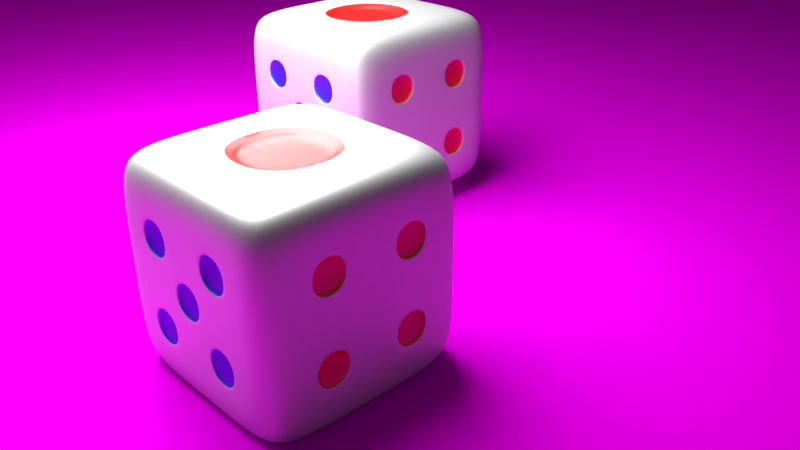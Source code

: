 # Source: Asg1Q2.blend  (saved by Blender 2.77.0; exported with 4.5.12 LTS)
import bpy
from mathutils import Matrix  # noqa: F401  (used for matrix-valued properties, if any)

bpy.ops.wm.read_factory_settings(use_empty=True)
scene = bpy.context.scene
scene.name = 'Scene'

# ---- collections
col_collection_1 = bpy.data.collections.new('Collection 1'); scene.collection.children.link(col_collection_1)

# ---- images (referenced by path relative to the original .blend; pixels are not part of the script)
import os
ASSET_DIR = os.environ.get("B2B_ASSET_DIR", "")  # directory of the original .blend (textures are referenced by path, not embedded)
HERE = os.path.dirname(os.path.abspath(__file__))  # packed textures are extracted next to this script under _unpacked/

def load_image(name, relpath, width, height, colorspace="sRGB"):
    """Load a texture the original file referenced (path relative to the .blend, or extracted next to this script)."""
    p = next((c for c in (os.path.join(HERE, relpath), os.path.join(ASSET_DIR, relpath)) if relpath and os.path.exists(c)), "")
    if p:
        img = bpy.data.images.load(p, check_existing=True)
        img.name = name
    else:  # same state as the original file: an image datablock whose file is absent (Cycles renders it pink)
        img = bpy.data.images.new(name, width, height)
        img.source = "FILE"
        img.filepath = "//" + (relpath or name)
    img.colorspace_settings.name = colorspace
    return img
img_woodtexture_jpeg = load_image('WoodTexture.jpeg', 'WoodTexture.jpeg', 1024, 1024, 'sRGB')

# ---- materials (node trees are filled in below, after node groups)
mat_material_003 = bpy.data.materials.new('Material.003')
mat_material_003.alpha_threshold = 0.0
mat_material_003.roughness = 0.5
mat_material = bpy.data.materials.new('Material')
mat_material.alpha_threshold = 0.0
mat_material.roughness = 0.5
mat_material.line_color = (0.0, 0.0, 0.0, 1.0)
mat_material_001 = bpy.data.materials.new('Material.001')
mat_material_001.alpha_threshold = 0.0
mat_material_001.roughness = 0.5
mat_material_002 = bpy.data.materials.new('Material.002')
mat_material_002.alpha_threshold = 0.0
mat_material_002.roughness = 0.5

# ---- material node trees
mat_material_003.use_nodes = True; mat_material_003.node_tree.nodes.clear()
_N = mat_material_003.node_tree.nodes; _L = mat_material_003.node_tree.links
n0 = _N.new('ShaderNodeOutputMaterial'); n0.name = 'Material Output'; n0.location = (300, 300)
n1 = _N.new('ShaderNodeBsdfDiffuse'); n1.name = 'Diffuse BSDF'; n1.location = (10, 300)
n2 = _N.new('ShaderNodeTexImage'); n2.name = 'Image Texture'; n2.location = (-180, 300)
n2.width = 140
n2.image = img_woodtexture_jpeg
_L.new(n1.outputs[0], n0.inputs[0])
_L.new(n2.outputs[0], n1.inputs[0])
n0.is_active_output = True
mat_material.use_nodes = True; mat_material.node_tree.nodes.clear()
_N = mat_material.node_tree.nodes; _L = mat_material.node_tree.links
n0 = _N.new('ShaderNodeOutputMaterial'); n0.name = 'Material Output'; n0.location = (300, 300)
n1 = _N.new('ShaderNodeMixShader'); n1.name = 'Mix Shader'; n1.location = (10, 300)
n2 = _N.new('ShaderNodeBsdfDiffuse'); n2.name = 'Diffuse BSDF'; n2.location = (-190, 200)
n3 = _N.new('ShaderNodeBsdfAnisotropic'); n3.name = 'Glossy BSDF'; n3.location = (-190, 100)
n3.distribution = 'GGX'
n3.inputs[1].default_value = 0.4472
_L.new(n1.outputs[0], n0.inputs[0])
_L.new(n2.outputs[0], n1.inputs[1])
_L.new(n3.outputs[0], n1.inputs[2])
n0.is_active_output = True
mat_material_001.use_nodes = True; mat_material_001.node_tree.nodes.clear()
_N = mat_material_001.node_tree.nodes; _L = mat_material_001.node_tree.links
n0 = _N.new('ShaderNodeOutputMaterial'); n0.name = 'Material Output'; n0.location = (300, 300)
n1 = _N.new('ShaderNodeMixShader'); n1.name = 'Mix Shader'; n1.location = (10, 300)
n1.inputs[0].default_value = 0.168
n2 = _N.new('ShaderNodeBsdfDiffuse'); n2.name = 'Diffuse BSDF'; n2.location = (-190, 200)
n2.inputs[0].default_value = (1.0, 0.0, 0.0, 1.0)
n3 = _N.new('ShaderNodeBsdfAnisotropic'); n3.name = 'Glossy BSDF'; n3.location = (-190, 100)
n3.distribution = 'GGX'
n3.inputs[1].default_value = 0.4472
_L.new(n1.outputs[0], n0.inputs[0])
_L.new(n2.outputs[0], n1.inputs[1])
_L.new(n3.outputs[0], n1.inputs[2])
n0.is_active_output = True
mat_material_002.use_nodes = True; mat_material_002.node_tree.nodes.clear()
_N = mat_material_002.node_tree.nodes; _L = mat_material_002.node_tree.links
n0 = _N.new('ShaderNodeOutputMaterial'); n0.name = 'Material Output'; n0.location = (300, 300)
n1 = _N.new('ShaderNodeMixShader'); n1.name = 'Mix Shader'; n1.location = (10, 300)
n1.inputs[0].default_value = 0.168
n2 = _N.new('ShaderNodeBsdfDiffuse'); n2.name = 'Diffuse BSDF'; n2.location = (-190, 200)
n2.inputs[0].default_value = (0.0, 0.0, 1.0, 1.0)
n3 = _N.new('ShaderNodeBsdfAnisotropic'); n3.name = 'Glossy BSDF'; n3.location = (-190, 100)
n3.distribution = 'GGX'
n3.inputs[1].default_value = 0.4472
_L.new(n1.outputs[0], n0.inputs[0])
_L.new(n2.outputs[0], n1.inputs[1])
_L.new(n3.outputs[0], n1.inputs[2])
n0.is_active_output = True

# ---- world
world_world = bpy.data.worlds.new('World'); scene.world = world_world
world_world.color = (0.05088, 0.05088, 0.05088)
world_world.use_sun_shadow = False
world_world.sun_shadow_jitter_overblur = 0.0
world_world.cycles.sampling_method = 'MANUAL'

# ---- cameras
cam_camera = bpy.data.cameras.new('Camera')
cam_camera.clip_end = 100.0
cam_camera.lens = 35.0
cam_camera.sensor_width = 32.0
cam_camera.sensor_height = 18.0
cam_camera.ortho_scale = 7.314
cam_camera.dof.focus_distance = 0.0

# ---- lights
light_lamp = bpy.data.lights.new('Lamp', 'POINT')
light_lamp.transmission_factor = 0.0
light_lamp.cutoff_distance = 30.0
light_lamp.energy = 3000.0
light_lamp.shadow_buffer_clip_start = 1.001
light_lamp.shadow_soft_size = 3.0
light_lamp.shadow_maximum_resolution = 0.006
light_lamp.use_absolute_resolution = True

# ---- meshes
me_plane = bpy.data.meshes.new('Plane')
me_plane.from_pydata([(-1.0, -1.0, 0.0), (1.0, -1.0, 0.0), (-1.0, 1.0, 0.0), (1.0, 1.0, 0.0)], [], [(0, 1, 3, 2)])
_uv = me_plane.uv_layers.new(name='UVMap')
_uv.uv.foreach_set('vector', [0.03, 0.9464, 0.03, 0.05357, 0.53, 0.05357, 0.53, 0.9464])
me_plane.materials.append(mat_material_003)
me_plane.use_remesh_preserve_volume = False
me_plane.use_remesh_preserve_attributes = False
me_plane.use_mirror_vertex_groups = False
me_plane.update()
me_cube_001 = bpy.data.meshes.new('Cube.001')
me_cube_001.from_pydata([(0.9419, 0.9419, -0.9419), (0.9419, -0.9419, -0.9419), (-0.9419, -0.9419, -0.9419), (-0.9419, 0.9419, -0.9419), (0.9419, 0.9419, 0.9419), (0.9419, -0.9419, 0.9419), (-0.9419, -0.9419, 0.9419), (-0.9419, 0.9419, 0.9419), (1.0, 0.6, -1.0), (1.0, 0.2, -1.0), (1.0, -0.2, -1.0), (1.0, -0.6, -1.0), (0.6, 1.0, -1.0), (0.2, 1.0, -1.0), (-0.2, 1.0, -1.0), (-0.6, 1.0, -1.0), (1.0, 1.0, -0.6), (1.0, 1.0, -0.2), (1.0, 1.0, 0.2), (1.0, 1.0, 0.6), (0.6, -1.0, -1.0), (0.2, -1.0, -1.0), (-0.2, -1.0, -1.0), (-0.6, -1.0, -1.0), (1.0, -1.0, -0.6), (1.0, -1.0, -0.2), (1.0, -1.0, 0.2), (1.0, -1.0, 0.6), (-1.0, -0.6, -1.0), (-1.0, -0.2, -1.0), (-1.0, 0.2, -1.0), (-1.0, 0.6, -1.0), (-1.0, -1.0, -0.6), (-1.0, -1.0, -0.2), (-1.0, -1.0, 0.2), (-1.0, -1.0, 0.6), (-1.0, 1.0, -0.6), (-1.0, 1.0, -0.2), (-1.0, 1.0, 0.2), (-1.0, 1.0, 0.6), (1.0, 0.6, 1.0), (1.0, 0.2, 1.0), (1.0, -0.2, 1.0), (1.0, -0.6, 1.0), (0.6, 1.0, 1.0), (0.2, 1.0, 1.0), (-0.2, 1.0, 1.0), (-0.6, 1.0, 1.0), (0.6, -1.0, 1.0), (0.2, -1.0, 1.0), (-0.2, -1.0, 1.0), (-0.6, -1.0, 1.0), (-1.0, -0.6, 1.0), (-1.0, -0.2, 1.0), (-1.0, 0.2, 1.0), (-1.0, 0.6, 1.0), (0.6, 1.0, 0.6), (0.2, 1.0, 0.6), (-0.2, 1.0, 0.6), (-0.6, 1.0, 0.6), (0.6, 1.0, 0.2), (0.2, 1.0, 0.2), (-0.2, 1.0, 0.2), (-0.6, 1.0, 0.2), (0.6, 1.0, -0.2), (0.2, 1.0, -0.2), (-0.2, 1.0, -0.2), (-0.6, 1.0, -0.2), (0.6, 1.0, -0.6), (0.2, 1.0, -0.6), (-0.2, 1.0, -0.6), (-0.6, 1.0, -0.6), (-1.0, -0.6, -0.6), (-1.0, -0.2, -0.6), (-1.0, 0.2, -0.6), (-1.0, 0.6, -0.6), (-1.0, -0.6, -0.2), (-1.0, -0.2, -0.2), (-1.0, 0.2, -0.2), (-1.0, 0.6, -0.2), (-1.0, -0.6, 0.2), (-1.0, -0.2, 0.2), (-1.0, 0.2, 0.2), (-1.0, 0.6, 0.2), (-1.0, -0.6, 0.6), (-1.0, -0.2, 0.6), (-1.0, 0.2, 0.6), (-1.0, 0.6, 0.6), (0.6, -1.0, -0.6), (0.2, -1.0, -0.6), (-0.2, -1.0, -0.6), (-0.6, -1.0, -0.6), (0.6, -1.0, -0.2), (0.2, -1.0, -0.2), (-0.2, -1.0, -0.2), (-0.6, -1.0, -0.2), (0.6, -1.0, 0.2), (0.2, -1.0, 0.2), (-0.2, -1.0, 0.2), (-0.6, -1.0, 0.2), (0.6, -1.0, 0.6), (0.2, -1.0, 0.6), (-0.2, -1.0, 0.6), (-0.6, -1.0, 0.6), (1.0, 0.6, -0.6), (1.0, 0.2, -0.6), (1.0, -0.2, -0.6), (1.0, -0.6, -0.6), (1.0, 0.6, -0.2), (1.0, 0.2, -0.2), (1.0, -0.2, -0.2), (1.0, -0.6, -0.2), (1.0, 0.6, 0.2), (1.0, 0.2, 0.2), (1.0, -0.2, 0.2), (1.0, -0.6, 0.2), (1.0, 0.6, 0.6), (1.0, 0.2, 0.6), (1.0, -0.2, 0.6), (1.0, -0.6, 0.6), (0.6, 0.6, 1.0), (0.6, 0.2, 1.0), (0.6, -0.2, 1.0), (0.6, -0.6, 1.0), (0.2, 0.6, 1.0), (0.2, -0.6, 1.0), (-0.2, 0.6, 1.0), (-0.2, -0.6, 1.0), (-0.6, 0.6, 1.0), (-0.6, 0.2, 1.0), (-0.6, -0.2, 1.0), (-0.6, -0.6, 1.0), (0.6, 0.6, -1.0), (0.2, 0.6, -1.0), (-0.2, 0.6, -1.0), (-0.6, 0.6, -1.0), (0.6, 0.2, -1.0), (0.2, 0.2, -1.0), (-0.2, 0.2, -1.0), (-0.6, 0.2, -1.0), (0.6, -0.2, -1.0), (0.2, -0.2, -1.0), (-0.2, -0.2, -1.0), (-0.6, -0.2, -1.0), (0.6, -0.6, -1.0), (0.2, -0.6, -1.0), (-0.2, -0.6, -1.0), (-0.6, -0.6, -1.0), (0.6, 0.6, 1.0), (0.6, 0.2, 1.0), (0.6, -0.2, 1.0), (0.6, -0.6, 1.0), (-0.6, 0.6, 1.0), (-0.6, 0.2, 1.0), (-0.6, -0.2, 1.0), (-0.6, -0.6, 1.0), (0.2, 0.6, 1.0), (0.2, -0.6, 1.0), (-0.2, 0.6, 1.0), (-0.2, -0.6, 1.0), (0.4219, 0.4219, 1.0), (0.4219, 0.1406, 1.0), (0.4219, -0.1406, 1.0), (0.4219, -0.4219, 1.0), (-0.4219, 0.4219, 1.0), (-0.4219, 0.1406, 1.0), (-0.4219, -0.1406, 1.0), (-0.4219, -0.4219, 1.0), (0.1406, 0.4219, 1.0), (0.1406, -0.4219, 1.0), (-0.1406, 0.4219, 1.0), (-0.1406, -0.4219, 1.0), (0.4219, 0.4219, 0.9043), (0.4219, 0.1406, 0.9043), (0.4219, -0.1406, 0.9043), (0.4219, -0.4219, 0.9043), (-0.4219, 0.4219, 0.9043), (-0.4219, 0.1406, 0.9043), (-0.4219, -0.1406, 0.9043), (-0.4219, -0.4219, 0.9043), (0.1406, 0.4219, 0.9043), (0.1406, -0.4219, 0.9043), (-0.1406, 0.4219, 0.9043), (-0.1406, -0.4219, 0.9043), (-0.2383, 1.0, 0.5617), (-0.2383, 1.0, 0.2383), (-0.5617, 1.0, 0.2383), (-0.5617, 1.0, 0.5617), (0.5617, 1.0, -0.2383), (0.5617, 1.0, -0.5617), (0.2383, 1.0, -0.5617), (0.2383, 1.0, -0.2383), (-1.0, 0.2383, -0.5617), (-1.0, 0.2383, -0.2383), (-1.0, 0.5617, -0.2383), (-1.0, 0.5617, -0.5617), (-1.0, -0.1617, -0.1617), (-1.0, -0.1617, 0.1617), (-1.0, 0.1617, 0.1617), (-1.0, 0.1617, -0.1617), (-1.0, -0.5617, 0.2383), (-1.0, -0.5617, 0.5617), (-1.0, -0.2383, 0.5617), (-1.0, -0.2383, 0.2383), (0.5617, -1.0, -0.5617), (0.5617, -1.0, -0.2383), (0.2383, -1.0, -0.2383), (0.2383, -1.0, -0.5617), (-0.2383, -1.0, -0.5617), (-0.2383, -1.0, -0.2383), (-0.5617, -1.0, -0.2383), (-0.5617, -1.0, -0.5617), (0.1617, -1.0, -0.1617), (0.1617, -1.0, 0.1617), (-0.1617, -1.0, 0.1617), (-0.1617, -1.0, -0.1617), (0.5617, -1.0, 0.2383), (0.5617, -1.0, 0.5617), (0.2383, -1.0, 0.5617), (0.2383, -1.0, 0.2383), (-0.2383, -1.0, 0.2383), (-0.2383, -1.0, 0.5617), (-0.5617, -1.0, 0.5617), (-0.5617, -1.0, 0.2383), (1.0, 0.5617, -0.5617), (1.0, 0.5617, -0.2383), (1.0, 0.2383, -0.2383), (1.0, 0.2383, -0.5617), (1.0, -0.2383, -0.5617), (1.0, -0.2383, -0.2383), (1.0, -0.5617, -0.2383), (1.0, -0.5617, -0.5617), (1.0, 0.5617, 0.2383), (1.0, 0.5617, 0.5617), (1.0, 0.2383, 0.5617), (1.0, 0.2383, 0.2383), (1.0, -0.2383, 0.2383), (1.0, -0.2383, 0.5617), (1.0, -0.5617, 0.5617), (1.0, -0.5617, 0.2383), (0.5617, 0.5617, -1.0), (0.5617, 0.2383, -1.0), (0.2383, 0.2383, -1.0), (0.2383, 0.5617, -1.0), (0.1617, 0.5617, -1.0), (0.1617, 0.2383, -1.0), (-0.1617, 0.2383, -1.0), (-0.1617, 0.5617, -1.0), (-0.2383, 0.5617, -1.0), (-0.2383, 0.2383, -1.0), (-0.5617, 0.2383, -1.0), (-0.5617, 0.5617, -1.0), (0.5617, -0.2383, -1.0), (0.5617, -0.5617, -1.0), (0.2383, -0.5617, -1.0), (0.2383, -0.2383, -1.0), (0.1617, -0.2383, -1.0), (0.1617, -0.5617, -1.0), (-0.1617, -0.5617, -1.0), (-0.1617, -0.2383, -1.0), (-0.2383, -0.2383, -1.0), (-0.2383, -0.5617, -1.0), (-0.5617, -0.5617, -1.0), (-0.5617, -0.2383, -1.0), (-0.2383, 0.9614, 0.5617), (-0.2383, 0.9614, 0.2383), (-0.5617, 0.9614, 0.2383), (-0.5617, 0.9614, 0.5617), (0.5617, 0.9614, -0.2383), (0.5617, 0.9614, -0.5617), (0.2383, 0.9614, -0.5617), (0.2383, 0.9614, -0.2383), (-0.9614, 0.2383, -0.5617), (-0.9614, 0.2383, -0.2383), (-0.9614, 0.5617, -0.2383), (-0.9614, 0.5617, -0.5617), (-0.9614, -0.1617, -0.1617), (-0.9614, -0.1617, 0.1617), (-0.9614, 0.1617, 0.1617), (-0.9614, 0.1617, -0.1617), (-0.9614, -0.5617, 0.2383), (-0.9614, -0.5617, 0.5617), (-0.9614, -0.2383, 0.5617), (-0.9614, -0.2383, 0.2383), (0.5617, -0.9614, -0.5617), (0.5617, -0.9614, -0.2383), (0.2383, -0.9614, -0.2383), (0.2383, -0.9614, -0.5617), (-0.2383, -0.9614, -0.5617), (-0.2383, -0.9614, -0.2383), (-0.5617, -0.9614, -0.2383), (-0.5617, -0.9614, -0.5617), (0.1617, -0.9614, -0.1617), (0.1617, -0.9614, 0.1617), (-0.1617, -0.9614, 0.1617), (-0.1617, -0.9614, -0.1617), (0.5617, -0.9614, 0.2383), (0.5617, -0.9614, 0.5617), (0.2383, -0.9614, 0.5617), (0.2383, -0.9614, 0.2383), (-0.2383, -0.9614, 0.2383), (-0.2383, -0.9614, 0.5617), (-0.5617, -0.9614, 0.5617), (-0.5617, -0.9614, 0.2383), (0.9614, 0.5617, -0.5617), (0.9614, 0.5617, -0.2383), (0.9614, 0.2383, -0.2383), (0.9614, 0.2383, -0.5617), (0.9614, -0.2383, -0.5617), (0.9614, -0.2383, -0.2383), (0.9614, -0.5617, -0.2383), (0.9614, -0.5617, -0.5617), (0.9614, 0.5617, 0.2383), (0.9614, 0.5617, 0.5617), (0.9614, 0.2383, 0.5617), (0.9614, 0.2383, 0.2383), (0.9614, -0.2383, 0.2383), (0.9614, -0.2383, 0.5617), (0.9614, -0.5617, 0.5617), (0.9614, -0.5617, 0.2383), (0.5617, 0.5617, -0.9614), (0.5617, 0.2383, -0.9614), (0.2383, 0.2383, -0.9614), (0.2383, 0.5617, -0.9614), (0.1617, 0.5617, -0.9614), (0.1617, 0.2383, -0.9614), (-0.1617, 0.2383, -0.9614), (-0.1617, 0.5617, -0.9614), (-0.2383, 0.5617, -0.9614), (-0.2383, 0.2383, -0.9614), (-0.5617, 0.2383, -0.9614), (-0.5617, 0.5617, -0.9614), (0.5617, -0.2383, -0.9614), (0.5617, -0.5617, -0.9614), (0.2383, -0.5617, -0.9614), (0.2383, -0.2383, -0.9614), (0.1617, -0.2383, -0.9614), (0.1617, -0.5617, -0.9614), (-0.1617, -0.5617, -0.9614), (-0.1617, -0.2383, -0.9614), (-0.2383, -0.2383, -0.9614), (-0.2383, -0.5617, -0.9614), (-0.5617, -0.5617, -0.9614), (-0.5617, -0.2383, -0.9614)], [], [(147, 23, 2, 28), (131, 52, 6, 51), (119, 43, 5, 27), (103, 51, 6, 35), (87, 55, 7, 39), (71, 15, 3, 36), (47, 59, 39, 7), (59, 63, 38, 39), (63, 67, 37, 38), (67, 71, 36, 37), (4, 19, 56, 44), (44, 56, 57, 45), (45, 57, 58, 46), (46, 58, 59, 47), (19, 18, 60, 56), (56, 60, 61, 57), (57, 61, 62, 58), (196, 276, 279, 199), (18, 17, 64, 60), (60, 64, 65, 61), (61, 65, 66, 62), (62, 66, 67, 63), (17, 16, 68, 64), (199, 279, 278, 198), (65, 69, 70, 66), (66, 70, 71, 67), (16, 0, 12, 68), (68, 12, 13, 69), (69, 13, 14, 70), (70, 14, 15, 71), (31, 75, 36, 3), (75, 79, 37, 36), (79, 83, 38, 37), (83, 87, 39, 38), (2, 32, 72, 28), (28, 72, 73, 29), (29, 73, 74, 30), (30, 74, 75, 31), (32, 33, 76, 72), (72, 76, 77, 73), (73, 77, 78, 74), (198, 278, 277, 197), (33, 34, 80, 76), (76, 80, 81, 77), (197, 277, 276, 196), (78, 82, 83, 79), (34, 35, 84, 80), (276, 277, 278, 279), (81, 85, 86, 82), (82, 86, 87, 83), (35, 6, 52, 84), (84, 52, 53, 85), (85, 53, 54, 86), (86, 54, 55, 87), (23, 91, 32, 2), (91, 95, 33, 32), (95, 99, 34, 33), (99, 103, 35, 34), (1, 24, 88, 20), (20, 88, 89, 21), (21, 89, 90, 22), (22, 90, 91, 23), (24, 25, 92, 88), (192, 272, 275, 195), (89, 93, 94, 90), (195, 275, 274, 194), (25, 26, 96, 92), (92, 96, 97, 93), (194, 274, 273, 193), (94, 98, 99, 95), (26, 27, 100, 96), (193, 273, 272, 192), (97, 101, 102, 98), (272, 273, 274, 275), (27, 5, 48, 100), (100, 48, 49, 101), (101, 49, 50, 102), (102, 50, 51, 103), (11, 107, 24, 1), (107, 111, 25, 24), (111, 115, 26, 25), (115, 119, 27, 26), (0, 16, 104, 8), (8, 104, 105, 9), (9, 105, 106, 10), (10, 106, 107, 11), (16, 17, 108, 104), (188, 268, 271, 191), (105, 109, 110, 106), (191, 271, 270, 190), (17, 18, 112, 108), (108, 112, 113, 109), (109, 113, 114, 110), (110, 114, 115, 111), (18, 19, 116, 112), (190, 270, 269, 189), (113, 117, 118, 114), (189, 269, 268, 188), (19, 4, 40, 116), (116, 40, 41, 117), (117, 41, 42, 118), (118, 42, 43, 119), (43, 123, 48, 5), (123, 125, 49, 48), (125, 127, 50, 49), (127, 131, 51, 50), (4, 44, 120, 40), (40, 120, 121, 41), (41, 121, 122, 42), (42, 122, 123, 43), (44, 45, 124, 120), (45, 46, 126, 124), (46, 47, 128, 126), (47, 7, 55, 128), (128, 55, 54, 129), (129, 54, 53, 130), (130, 53, 52, 131), (15, 135, 31, 3), (135, 139, 30, 31), (139, 143, 29, 30), (143, 147, 28, 29), (0, 8, 132, 12), (12, 132, 133, 13), (13, 133, 134, 14), (14, 134, 135, 15), (8, 9, 136, 132), (268, 269, 270, 271), (184, 264, 267, 187), (187, 267, 266, 186), (9, 10, 140, 136), (136, 140, 141, 137), (137, 141, 142, 138), (138, 142, 143, 139), (10, 11, 144, 140), (186, 266, 265, 185), (185, 265, 264, 184), (264, 265, 266, 267), (11, 1, 20, 144), (144, 20, 21, 145), (145, 21, 22, 146), (146, 22, 23, 147), (128, 129, 153, 152), (69, 190, 189, 68), (120, 124, 156, 148), (126, 128, 152, 158), (129, 130, 154, 153), (121, 120, 148, 149), (125, 123, 151, 157), (131, 127, 159, 155), (130, 131, 155, 154), (122, 121, 149, 150), (124, 126, 158, 156), (127, 125, 157, 159), (123, 122, 150, 151), (62, 185, 184, 58), (68, 189, 188, 64), (163, 162, 161, 160, 172, 173, 174, 175), (59, 187, 186, 63), (155, 159, 157, 151, 163, 169, 171, 167), (63, 186, 185, 62), (150, 149, 148, 160, 161, 162, 163, 151), (172, 180, 182, 176, 177, 178, 179, 183, 181, 175, 174, 173), (58, 184, 187, 59), (154, 155, 167, 166, 165, 164, 152, 153), (156, 158, 152, 164, 170, 168, 160, 148), (65, 191, 190, 69), (167, 171, 169, 163, 175, 181, 183, 179), (165, 166, 167, 179, 178, 177, 176, 164), (168, 170, 164, 176, 182, 180, 172, 160), (64, 188, 191, 65), (78, 193, 192, 74), (79, 194, 193, 78), (75, 195, 194, 79), (74, 192, 195, 75), (81, 197, 196, 77), (82, 198, 197, 81), (78, 199, 198, 82), (77, 196, 199, 78), (84, 201, 200, 80), (85, 202, 201, 84), (81, 203, 202, 85), (80, 200, 203, 81), (92, 205, 204, 88), (93, 206, 205, 92), (89, 207, 206, 93), (88, 204, 207, 89), (94, 209, 208, 90), (95, 210, 209, 94), (91, 211, 210, 95), (90, 208, 211, 91), (97, 213, 212, 93), (98, 214, 213, 97), (94, 215, 214, 98), (93, 212, 215, 94), (100, 217, 216, 96), (101, 218, 217, 100), (97, 219, 218, 101), (96, 216, 219, 97), (102, 221, 220, 98), (103, 222, 221, 102), (99, 223, 222, 103), (98, 220, 223, 99), (108, 225, 224, 104), (109, 226, 225, 108), (105, 227, 226, 109), (104, 224, 227, 105), (110, 229, 228, 106), (111, 230, 229, 110), (107, 231, 230, 111), (106, 228, 231, 107), (116, 233, 232, 112), (117, 234, 233, 116), (113, 235, 234, 117), (112, 232, 235, 113), (118, 237, 236, 114), (119, 238, 237, 118), (115, 239, 238, 119), (114, 236, 239, 115), (136, 241, 240, 132), (137, 242, 241, 136), (133, 243, 242, 137), (132, 240, 243, 133), (137, 245, 244, 133), (138, 246, 245, 137), (134, 247, 246, 138), (133, 244, 247, 134), (138, 249, 248, 134), (139, 250, 249, 138), (135, 251, 250, 139), (134, 248, 251, 135), (144, 253, 252, 140), (145, 254, 253, 144), (141, 255, 254, 145), (140, 252, 255, 141), (145, 257, 256, 141), (146, 258, 257, 145), (142, 259, 258, 146), (141, 256, 259, 142), (146, 261, 260, 142), (147, 262, 261, 146), (143, 263, 262, 147), (142, 260, 263, 143), (280, 281, 282, 283), (201, 281, 280, 200), (202, 282, 281, 201), (203, 283, 282, 202), (200, 280, 283, 203), (284, 285, 286, 287), (205, 285, 284, 204), (206, 286, 285, 205), (207, 287, 286, 206), (204, 284, 287, 207), (288, 289, 290, 291), (209, 289, 288, 208), (210, 290, 289, 209), (211, 291, 290, 210), (208, 288, 291, 211), (292, 293, 294, 295), (213, 293, 292, 212), (214, 294, 293, 213), (215, 295, 294, 214), (212, 292, 295, 215), (296, 297, 298, 299), (217, 297, 296, 216), (218, 298, 297, 217), (219, 299, 298, 218), (216, 296, 299, 219), (300, 301, 302, 303), (221, 301, 300, 220), (222, 302, 301, 221), (223, 303, 302, 222), (220, 300, 303, 223), (304, 305, 306, 307), (225, 305, 304, 224), (226, 306, 305, 225), (227, 307, 306, 226), (224, 304, 307, 227), (308, 309, 310, 311), (229, 309, 308, 228), (230, 310, 309, 229), (231, 311, 310, 230), (228, 308, 311, 231), (312, 313, 314, 315), (233, 313, 312, 232), (234, 314, 313, 233), (235, 315, 314, 234), (232, 312, 315, 235), (316, 317, 318, 319), (237, 317, 316, 236), (238, 318, 317, 237), (239, 319, 318, 238), (236, 316, 319, 239), (320, 321, 322, 323), (241, 321, 320, 240), (242, 322, 321, 241), (243, 323, 322, 242), (240, 320, 323, 243), (324, 325, 326, 327), (245, 325, 324, 244), (246, 326, 325, 245), (247, 327, 326, 246), (244, 324, 327, 247), (328, 329, 330, 331), (249, 329, 328, 248), (250, 330, 329, 249), (251, 331, 330, 250), (248, 328, 331, 251), (332, 333, 334, 335), (253, 333, 332, 252), (254, 334, 333, 253), (255, 335, 334, 254), (252, 332, 335, 255), (336, 337, 338, 339), (257, 337, 336, 256), (258, 338, 337, 257), (259, 339, 338, 258), (256, 336, 339, 259), (340, 341, 342, 343), (261, 341, 340, 260), (262, 342, 341, 261), (263, 343, 342, 262), (260, 340, 343, 263)])
me_cube_001.polygons.foreach_set('use_smooth', [True] * 322)
me_cube_001.polygons.foreach_set('material_index', [0, 0, 0, 0, 0, 0, 0, 0, 0, 0, 0, 0, 0, 0, 0, 0, 0, 2, 0, 0, 0, 0, 0, 2, 0, 0, 0, 0, 0, 0, 0, 0, 0, 0, 0, 0, 0, 0, 0, 0, 0, 2, 0, 0, 2, 0, 0, 2, 0, 0, 0, 0, 0, 0, 0, 0, 0, 0, 0, 0, 0, 0, 0, 2, 0, 2, 0, 0, 2, 0, 0, 2, 0, 2, 0, 0, 0, 0, 0, 0, 0, 0, 0, 0, 0, 0, 0, 2, 0, 2, 0, 0, 0, 0, 0, 2, 0, 2, 0, 0, 0, 0, 0, 0, 0, 0, 0, 0, 0, 0, 0, 0, 0, 0, 0, 0, 0, 0, 0, 0, 0, 0, 0, 0, 0, 0, 2, 2, 2, 0, 0, 0, 0, 0, 2, 2, 2, 0, 0, 0, 0, 0, 0, 0, 0, 0, 0, 0, 0, 0, 0, 0, 0, 0, 0, 0, 1, 0, 0, 0, 0, 1, 0, 0, 0, 0, 1, 1, 1, 0, 0, 0, 0, 0, 0, 0, 0, 0, 0, 0, 0, 0, 0, 0, 0, 0, 0, 0, 0, 0, 0, 0, 0, 0, 0, 0, 0, 0, 0, 0, 0, 0, 0, 0, 0, 0, 0, 0, 0, 0, 0, 0, 0, 0, 0, 0, 0, 0, 0, 0, 0, 0, 0, 0, 0, 0, 0, 0, 0, 0, 0, 0, 0, 0, 0, 0, 0, 0, 0, 0, 0, 0, 2, 2, 2, 2, 2, 2, 2, 2, 2, 2, 2, 2, 2, 2, 2, 2, 2, 2, 2, 2, 2, 2, 2, 2, 2, 2, 2, 2, 2, 2, 1, 1, 1, 1, 1, 1, 1, 1, 1, 1, 1, 1, 1, 1, 1, 1, 1, 1, 1, 1, 2, 2, 2, 2, 2, 2, 2, 2, 2, 2, 2, 2, 2, 2, 2, 2, 2, 2, 2, 2, 2, 2, 2, 2, 2, 2, 2, 2, 2, 2])
me_cube_001.materials.append(mat_material)
me_cube_001.materials.append(mat_material_001)
me_cube_001.materials.append(mat_material_002)
me_cube_001.use_remesh_preserve_volume = False
me_cube_001.use_remesh_preserve_attributes = False
me_cube_001.use_mirror_vertex_groups = False
me_cube_001.update()
me_cube = bpy.data.meshes.new('Cube')
me_cube.from_pydata([(0.9419, 0.9419, -0.9419), (0.9419, -0.9419, -0.9419), (-0.9419, -0.9419, -0.9419), (-0.9419, 0.9419, -0.9419), (0.9419, 0.9419, 0.9419), (0.9419, -0.9419, 0.9419), (-0.9419, -0.9419, 0.9419), (-0.9419, 0.9419, 0.9419), (1.0, 0.6, -1.0), (1.0, 0.2, -1.0), (1.0, -0.2, -1.0), (1.0, -0.6, -1.0), (0.6, 1.0, -1.0), (0.2, 1.0, -1.0), (-0.2, 1.0, -1.0), (-0.6, 1.0, -1.0), (1.0, 1.0, -0.6), (1.0, 1.0, -0.2), (1.0, 1.0, 0.2), (1.0, 1.0, 0.6), (0.6, -1.0, -1.0), (0.2, -1.0, -1.0), (-0.2, -1.0, -1.0), (-0.6, -1.0, -1.0), (1.0, -1.0, -0.6), (1.0, -1.0, -0.2), (1.0, -1.0, 0.2), (1.0, -1.0, 0.6), (-1.0, -0.6, -1.0), (-1.0, -0.2, -1.0), (-1.0, 0.2, -1.0), (-1.0, 0.6, -1.0), (-1.0, -1.0, -0.6), (-1.0, -1.0, -0.2), (-1.0, -1.0, 0.2), (-1.0, -1.0, 0.6), (-1.0, 1.0, -0.6), (-1.0, 1.0, -0.2), (-1.0, 1.0, 0.2), (-1.0, 1.0, 0.6), (1.0, 0.6, 1.0), (1.0, 0.2, 1.0), (1.0, -0.2, 1.0), (1.0, -0.6, 1.0), (0.6, 1.0, 1.0), (0.2, 1.0, 1.0), (-0.2, 1.0, 1.0), (-0.6, 1.0, 1.0), (0.6, -1.0, 1.0), (0.2, -1.0, 1.0), (-0.2, -1.0, 1.0), (-0.6, -1.0, 1.0), (-1.0, -0.6, 1.0), (-1.0, -0.2, 1.0), (-1.0, 0.2, 1.0), (-1.0, 0.6, 1.0), (0.6, 1.0, 0.6), (0.2, 1.0, 0.6), (-0.2, 1.0, 0.6), (-0.6, 1.0, 0.6), (0.6, 1.0, 0.2), (0.2, 1.0, 0.2), (-0.2, 1.0, 0.2), (-0.6, 1.0, 0.2), (0.6, 1.0, -0.2), (0.2, 1.0, -0.2), (-0.2, 1.0, -0.2), (-0.6, 1.0, -0.2), (0.6, 1.0, -0.6), (0.2, 1.0, -0.6), (-0.2, 1.0, -0.6), (-0.6, 1.0, -0.6), (-1.0, -0.6, -0.6), (-1.0, -0.2, -0.6), (-1.0, 0.2, -0.6), (-1.0, 0.6, -0.6), (-1.0, -0.6, -0.2), (-1.0, -0.2, -0.2), (-1.0, 0.2, -0.2), (-1.0, 0.6, -0.2), (-1.0, -0.6, 0.2), (-1.0, -0.2, 0.2), (-1.0, 0.2, 0.2), (-1.0, 0.6, 0.2), (-1.0, -0.6, 0.6), (-1.0, -0.2, 0.6), (-1.0, 0.2, 0.6), (-1.0, 0.6, 0.6), (0.6, -1.0, -0.6), (0.2, -1.0, -0.6), (-0.2, -1.0, -0.6), (-0.6, -1.0, -0.6), (0.6, -1.0, -0.2), (0.2, -1.0, -0.2), (-0.2, -1.0, -0.2), (-0.6, -1.0, -0.2), (0.6, -1.0, 0.2), (0.2, -1.0, 0.2), (-0.2, -1.0, 0.2), (-0.6, -1.0, 0.2), (0.6, -1.0, 0.6), (0.2, -1.0, 0.6), (-0.2, -1.0, 0.6), (-0.6, -1.0, 0.6), (1.0, 0.6, -0.6), (1.0, 0.2, -0.6), (1.0, -0.2, -0.6), (1.0, -0.6, -0.6), (1.0, 0.6, -0.2), (1.0, 0.2, -0.2), (1.0, -0.2, -0.2), (1.0, -0.6, -0.2), (1.0, 0.6, 0.2), (1.0, 0.2, 0.2), (1.0, -0.2, 0.2), (1.0, -0.6, 0.2), (1.0, 0.6, 0.6), (1.0, 0.2, 0.6), (1.0, -0.2, 0.6), (1.0, -0.6, 0.6), (0.6, 0.6, 1.0), (0.6, 0.2, 1.0), (0.6, -0.2, 1.0), (0.6, -0.6, 1.0), (0.2, 0.6, 1.0), (0.2, -0.6, 1.0), (-0.2, 0.6, 1.0), (-0.2, -0.6, 1.0), (-0.6, 0.6, 1.0), (-0.6, 0.2, 1.0), (-0.6, -0.2, 1.0), (-0.6, -0.6, 1.0), (0.6, 0.6, -1.0), (0.2, 0.6, -1.0), (-0.2, 0.6, -1.0), (-0.6, 0.6, -1.0), (0.6, 0.2, -1.0), (0.2, 0.2, -1.0), (-0.2, 0.2, -1.0), (-0.6, 0.2, -1.0), (0.6, -0.2, -1.0), (0.2, -0.2, -1.0), (-0.2, -0.2, -1.0), (-0.6, -0.2, -1.0), (0.6, -0.6, -1.0), (0.2, -0.6, -1.0), (-0.2, -0.6, -1.0), (-0.6, -0.6, -1.0), (0.6, 0.6, 1.0), (0.6, 0.2, 1.0), (0.6, -0.2, 1.0), (0.6, -0.6, 1.0), (-0.6, 0.6, 1.0), (-0.6, 0.2, 1.0), (-0.6, -0.2, 1.0), (-0.6, -0.6, 1.0), (0.2, 0.6, 1.0), (0.2, -0.6, 1.0), (-0.2, 0.6, 1.0), (-0.2, -0.6, 1.0), (0.4219, 0.4219, 1.0), (0.4219, 0.1406, 1.0), (0.4219, -0.1406, 1.0), (0.4219, -0.4219, 1.0), (-0.4219, 0.4219, 1.0), (-0.4219, 0.1406, 1.0), (-0.4219, -0.1406, 1.0), (-0.4219, -0.4219, 1.0), (0.1406, 0.4219, 1.0), (0.1406, -0.4219, 1.0), (-0.1406, 0.4219, 1.0), (-0.1406, -0.4219, 1.0), (0.4219, 0.4219, 0.9043), (0.4219, 0.1406, 0.9043), (0.4219, -0.1406, 0.9043), (0.4219, -0.4219, 0.9043), (-0.4219, 0.4219, 0.9043), (-0.4219, 0.1406, 0.9043), (-0.4219, -0.1406, 0.9043), (-0.4219, -0.4219, 0.9043), (0.1406, 0.4219, 0.9043), (0.1406, -0.4219, 0.9043), (-0.1406, 0.4219, 0.9043), (-0.1406, -0.4219, 0.9043), (-0.2383, 1.0, 0.5617), (-0.2383, 1.0, 0.2383), (-0.5617, 1.0, 0.2383), (-0.5617, 1.0, 0.5617), (0.5617, 1.0, -0.2383), (0.5617, 1.0, -0.5617), (0.2383, 1.0, -0.5617), (0.2383, 1.0, -0.2383), (-1.0, 0.2383, -0.5617), (-1.0, 0.2383, -0.2383), (-1.0, 0.5617, -0.2383), (-1.0, 0.5617, -0.5617), (-1.0, -0.1617, -0.1617), (-1.0, -0.1617, 0.1617), (-1.0, 0.1617, 0.1617), (-1.0, 0.1617, -0.1617), (-1.0, -0.5617, 0.2383), (-1.0, -0.5617, 0.5617), (-1.0, -0.2383, 0.5617), (-1.0, -0.2383, 0.2383), (0.5617, -1.0, -0.5617), (0.5617, -1.0, -0.2383), (0.2383, -1.0, -0.2383), (0.2383, -1.0, -0.5617), (-0.2383, -1.0, -0.5617), (-0.2383, -1.0, -0.2383), (-0.5617, -1.0, -0.2383), (-0.5617, -1.0, -0.5617), (0.1617, -1.0, -0.1617), (0.1617, -1.0, 0.1617), (-0.1617, -1.0, 0.1617), (-0.1617, -1.0, -0.1617), (0.5617, -1.0, 0.2383), (0.5617, -1.0, 0.5617), (0.2383, -1.0, 0.5617), (0.2383, -1.0, 0.2383), (-0.2383, -1.0, 0.2383), (-0.2383, -1.0, 0.5617), (-0.5617, -1.0, 0.5617), (-0.5617, -1.0, 0.2383), (1.0, 0.5617, -0.5617), (1.0, 0.5617, -0.2383), (1.0, 0.2383, -0.2383), (1.0, 0.2383, -0.5617), (1.0, -0.2383, -0.5617), (1.0, -0.2383, -0.2383), (1.0, -0.5617, -0.2383), (1.0, -0.5617, -0.5617), (1.0, 0.5617, 0.2383), (1.0, 0.5617, 0.5617), (1.0, 0.2383, 0.5617), (1.0, 0.2383, 0.2383), (1.0, -0.2383, 0.2383), (1.0, -0.2383, 0.5617), (1.0, -0.5617, 0.5617), (1.0, -0.5617, 0.2383), (0.5617, 0.5617, -1.0), (0.5617, 0.2383, -1.0), (0.2383, 0.2383, -1.0), (0.2383, 0.5617, -1.0), (0.1617, 0.5617, -1.0), (0.1617, 0.2383, -1.0), (-0.1617, 0.2383, -1.0), (-0.1617, 0.5617, -1.0), (-0.2383, 0.5617, -1.0), (-0.2383, 0.2383, -1.0), (-0.5617, 0.2383, -1.0), (-0.5617, 0.5617, -1.0), (0.5617, -0.2383, -1.0), (0.5617, -0.5617, -1.0), (0.2383, -0.5617, -1.0), (0.2383, -0.2383, -1.0), (0.1617, -0.2383, -1.0), (0.1617, -0.5617, -1.0), (-0.1617, -0.5617, -1.0), (-0.1617, -0.2383, -1.0), (-0.2383, -0.2383, -1.0), (-0.2383, -0.5617, -1.0), (-0.5617, -0.5617, -1.0), (-0.5617, -0.2383, -1.0), (-0.2383, 0.9614, 0.5617), (-0.2383, 0.9614, 0.2383), (-0.5617, 0.9614, 0.2383), (-0.5617, 0.9614, 0.5617), (0.5617, 0.9614, -0.2383), (0.5617, 0.9614, -0.5617), (0.2383, 0.9614, -0.5617), (0.2383, 0.9614, -0.2383), (-0.9614, 0.2383, -0.5617), (-0.9614, 0.2383, -0.2383), (-0.9614, 0.5617, -0.2383), (-0.9614, 0.5617, -0.5617), (-0.9614, -0.1617, -0.1617), (-0.9614, -0.1617, 0.1617), (-0.9614, 0.1617, 0.1617), (-0.9614, 0.1617, -0.1617), (-0.9614, -0.5617, 0.2383), (-0.9614, -0.5617, 0.5617), (-0.9614, -0.2383, 0.5617), (-0.9614, -0.2383, 0.2383), (0.5617, -0.9614, -0.5617), (0.5617, -0.9614, -0.2383), (0.2383, -0.9614, -0.2383), (0.2383, -0.9614, -0.5617), (-0.2383, -0.9614, -0.5617), (-0.2383, -0.9614, -0.2383), (-0.5617, -0.9614, -0.2383), (-0.5617, -0.9614, -0.5617), (0.1617, -0.9614, -0.1617), (0.1617, -0.9614, 0.1617), (-0.1617, -0.9614, 0.1617), (-0.1617, -0.9614, -0.1617), (0.5617, -0.9614, 0.2383), (0.5617, -0.9614, 0.5617), (0.2383, -0.9614, 0.5617), (0.2383, -0.9614, 0.2383), (-0.2383, -0.9614, 0.2383), (-0.2383, -0.9614, 0.5617), (-0.5617, -0.9614, 0.5617), (-0.5617, -0.9614, 0.2383), (0.9614, 0.5617, -0.5617), (0.9614, 0.5617, -0.2383), (0.9614, 0.2383, -0.2383), (0.9614, 0.2383, -0.5617), (0.9614, -0.2383, -0.5617), (0.9614, -0.2383, -0.2383), (0.9614, -0.5617, -0.2383), (0.9614, -0.5617, -0.5617), (0.9614, 0.5617, 0.2383), (0.9614, 0.5617, 0.5617), (0.9614, 0.2383, 0.5617), (0.9614, 0.2383, 0.2383), (0.9614, -0.2383, 0.2383), (0.9614, -0.2383, 0.5617), (0.9614, -0.5617, 0.5617), (0.9614, -0.5617, 0.2383), (0.5617, 0.5617, -0.9614), (0.5617, 0.2383, -0.9614), (0.2383, 0.2383, -0.9614), (0.2383, 0.5617, -0.9614), (0.1617, 0.5617, -0.9614), (0.1617, 0.2383, -0.9614), (-0.1617, 0.2383, -0.9614), (-0.1617, 0.5617, -0.9614), (-0.2383, 0.5617, -0.9614), (-0.2383, 0.2383, -0.9614), (-0.5617, 0.2383, -0.9614), (-0.5617, 0.5617, -0.9614), (0.5617, -0.2383, -0.9614), (0.5617, -0.5617, -0.9614), (0.2383, -0.5617, -0.9614), (0.2383, -0.2383, -0.9614), (0.1617, -0.2383, -0.9614), (0.1617, -0.5617, -0.9614), (-0.1617, -0.5617, -0.9614), (-0.1617, -0.2383, -0.9614), (-0.2383, -0.2383, -0.9614), (-0.2383, -0.5617, -0.9614), (-0.5617, -0.5617, -0.9614), (-0.5617, -0.2383, -0.9614)], [], [(147, 23, 2, 28), (131, 52, 6, 51), (119, 43, 5, 27), (103, 51, 6, 35), (87, 55, 7, 39), (71, 15, 3, 36), (47, 59, 39, 7), (59, 63, 38, 39), (63, 67, 37, 38), (67, 71, 36, 37), (4, 19, 56, 44), (44, 56, 57, 45), (45, 57, 58, 46), (46, 58, 59, 47), (19, 18, 60, 56), (56, 60, 61, 57), (57, 61, 62, 58), (196, 276, 279, 199), (18, 17, 64, 60), (60, 64, 65, 61), (61, 65, 66, 62), (62, 66, 67, 63), (17, 16, 68, 64), (199, 279, 278, 198), (65, 69, 70, 66), (66, 70, 71, 67), (16, 0, 12, 68), (68, 12, 13, 69), (69, 13, 14, 70), (70, 14, 15, 71), (31, 75, 36, 3), (75, 79, 37, 36), (79, 83, 38, 37), (83, 87, 39, 38), (2, 32, 72, 28), (28, 72, 73, 29), (29, 73, 74, 30), (30, 74, 75, 31), (32, 33, 76, 72), (72, 76, 77, 73), (73, 77, 78, 74), (198, 278, 277, 197), (33, 34, 80, 76), (76, 80, 81, 77), (197, 277, 276, 196), (78, 82, 83, 79), (34, 35, 84, 80), (276, 277, 278, 279), (81, 85, 86, 82), (82, 86, 87, 83), (35, 6, 52, 84), (84, 52, 53, 85), (85, 53, 54, 86), (86, 54, 55, 87), (23, 91, 32, 2), (91, 95, 33, 32), (95, 99, 34, 33), (99, 103, 35, 34), (1, 24, 88, 20), (20, 88, 89, 21), (21, 89, 90, 22), (22, 90, 91, 23), (24, 25, 92, 88), (192, 272, 275, 195), (89, 93, 94, 90), (195, 275, 274, 194), (25, 26, 96, 92), (92, 96, 97, 93), (194, 274, 273, 193), (94, 98, 99, 95), (26, 27, 100, 96), (193, 273, 272, 192), (97, 101, 102, 98), (272, 273, 274, 275), (27, 5, 48, 100), (100, 48, 49, 101), (101, 49, 50, 102), (102, 50, 51, 103), (11, 107, 24, 1), (107, 111, 25, 24), (111, 115, 26, 25), (115, 119, 27, 26), (0, 16, 104, 8), (8, 104, 105, 9), (9, 105, 106, 10), (10, 106, 107, 11), (16, 17, 108, 104), (188, 268, 271, 191), (105, 109, 110, 106), (191, 271, 270, 190), (17, 18, 112, 108), (108, 112, 113, 109), (109, 113, 114, 110), (110, 114, 115, 111), (18, 19, 116, 112), (190, 270, 269, 189), (113, 117, 118, 114), (189, 269, 268, 188), (19, 4, 40, 116), (116, 40, 41, 117), (117, 41, 42, 118), (118, 42, 43, 119), (43, 123, 48, 5), (123, 125, 49, 48), (125, 127, 50, 49), (127, 131, 51, 50), (4, 44, 120, 40), (40, 120, 121, 41), (41, 121, 122, 42), (42, 122, 123, 43), (44, 45, 124, 120), (45, 46, 126, 124), (46, 47, 128, 126), (47, 7, 55, 128), (128, 55, 54, 129), (129, 54, 53, 130), (130, 53, 52, 131), (15, 135, 31, 3), (135, 139, 30, 31), (139, 143, 29, 30), (143, 147, 28, 29), (0, 8, 132, 12), (12, 132, 133, 13), (13, 133, 134, 14), (14, 134, 135, 15), (8, 9, 136, 132), (268, 269, 270, 271), (184, 264, 267, 187), (187, 267, 266, 186), (9, 10, 140, 136), (136, 140, 141, 137), (137, 141, 142, 138), (138, 142, 143, 139), (10, 11, 144, 140), (186, 266, 265, 185), (185, 265, 264, 184), (264, 265, 266, 267), (11, 1, 20, 144), (144, 20, 21, 145), (145, 21, 22, 146), (146, 22, 23, 147), (128, 129, 153, 152), (69, 190, 189, 68), (120, 124, 156, 148), (126, 128, 152, 158), (129, 130, 154, 153), (121, 120, 148, 149), (125, 123, 151, 157), (131, 127, 159, 155), (130, 131, 155, 154), (122, 121, 149, 150), (124, 126, 158, 156), (127, 125, 157, 159), (123, 122, 150, 151), (62, 185, 184, 58), (68, 189, 188, 64), (163, 162, 161, 160, 172, 173, 174, 175), (59, 187, 186, 63), (155, 159, 157, 151, 163, 169, 171, 167), (63, 186, 185, 62), (150, 149, 148, 160, 161, 162, 163, 151), (172, 180, 182, 176, 177, 178, 179, 183, 181, 175, 174, 173), (58, 184, 187, 59), (154, 155, 167, 166, 165, 164, 152, 153), (156, 158, 152, 164, 170, 168, 160, 148), (65, 191, 190, 69), (167, 171, 169, 163, 175, 181, 183, 179), (165, 166, 167, 179, 178, 177, 176, 164), (168, 170, 164, 176, 182, 180, 172, 160), (64, 188, 191, 65), (78, 193, 192, 74), (79, 194, 193, 78), (75, 195, 194, 79), (74, 192, 195, 75), (81, 197, 196, 77), (82, 198, 197, 81), (78, 199, 198, 82), (77, 196, 199, 78), (84, 201, 200, 80), (85, 202, 201, 84), (81, 203, 202, 85), (80, 200, 203, 81), (92, 205, 204, 88), (93, 206, 205, 92), (89, 207, 206, 93), (88, 204, 207, 89), (94, 209, 208, 90), (95, 210, 209, 94), (91, 211, 210, 95), (90, 208, 211, 91), (97, 213, 212, 93), (98, 214, 213, 97), (94, 215, 214, 98), (93, 212, 215, 94), (100, 217, 216, 96), (101, 218, 217, 100), (97, 219, 218, 101), (96, 216, 219, 97), (102, 221, 220, 98), (103, 222, 221, 102), (99, 223, 222, 103), (98, 220, 223, 99), (108, 225, 224, 104), (109, 226, 225, 108), (105, 227, 226, 109), (104, 224, 227, 105), (110, 229, 228, 106), (111, 230, 229, 110), (107, 231, 230, 111), (106, 228, 231, 107), (116, 233, 232, 112), (117, 234, 233, 116), (113, 235, 234, 117), (112, 232, 235, 113), (118, 237, 236, 114), (119, 238, 237, 118), (115, 239, 238, 119), (114, 236, 239, 115), (136, 241, 240, 132), (137, 242, 241, 136), (133, 243, 242, 137), (132, 240, 243, 133), (137, 245, 244, 133), (138, 246, 245, 137), (134, 247, 246, 138), (133, 244, 247, 134), (138, 249, 248, 134), (139, 250, 249, 138), (135, 251, 250, 139), (134, 248, 251, 135), (144, 253, 252, 140), (145, 254, 253, 144), (141, 255, 254, 145), (140, 252, 255, 141), (145, 257, 256, 141), (146, 258, 257, 145), (142, 259, 258, 146), (141, 256, 259, 142), (146, 261, 260, 142), (147, 262, 261, 146), (143, 263, 262, 147), (142, 260, 263, 143), (280, 281, 282, 283), (201, 281, 280, 200), (202, 282, 281, 201), (203, 283, 282, 202), (200, 280, 283, 203), (284, 285, 286, 287), (205, 285, 284, 204), (206, 286, 285, 205), (207, 287, 286, 206), (204, 284, 287, 207), (288, 289, 290, 291), (209, 289, 288, 208), (210, 290, 289, 209), (211, 291, 290, 210), (208, 288, 291, 211), (292, 293, 294, 295), (213, 293, 292, 212), (214, 294, 293, 213), (215, 295, 294, 214), (212, 292, 295, 215), (296, 297, 298, 299), (217, 297, 296, 216), (218, 298, 297, 217), (219, 299, 298, 218), (216, 296, 299, 219), (300, 301, 302, 303), (221, 301, 300, 220), (222, 302, 301, 221), (223, 303, 302, 222), (220, 300, 303, 223), (304, 305, 306, 307), (225, 305, 304, 224), (226, 306, 305, 225), (227, 307, 306, 226), (224, 304, 307, 227), (308, 309, 310, 311), (229, 309, 308, 228), (230, 310, 309, 229), (231, 311, 310, 230), (228, 308, 311, 231), (312, 313, 314, 315), (233, 313, 312, 232), (234, 314, 313, 233), (235, 315, 314, 234), (232, 312, 315, 235), (316, 317, 318, 319), (237, 317, 316, 236), (238, 318, 317, 237), (239, 319, 318, 238), (236, 316, 319, 239), (320, 321, 322, 323), (241, 321, 320, 240), (242, 322, 321, 241), (243, 323, 322, 242), (240, 320, 323, 243), (324, 325, 326, 327), (245, 325, 324, 244), (246, 326, 325, 245), (247, 327, 326, 246), (244, 324, 327, 247), (328, 329, 330, 331), (249, 329, 328, 248), (250, 330, 329, 249), (251, 331, 330, 250), (248, 328, 331, 251), (332, 333, 334, 335), (253, 333, 332, 252), (254, 334, 333, 253), (255, 335, 334, 254), (252, 332, 335, 255), (336, 337, 338, 339), (257, 337, 336, 256), (258, 338, 337, 257), (259, 339, 338, 258), (256, 336, 339, 259), (340, 341, 342, 343), (261, 341, 340, 260), (262, 342, 341, 261), (263, 343, 342, 262), (260, 340, 343, 263)])
me_cube.polygons.foreach_set('use_smooth', [True] * 322)
me_cube.polygons.foreach_set('material_index', [0, 0, 0, 0, 0, 0, 0, 0, 0, 0, 0, 0, 0, 0, 0, 0, 0, 2, 0, 0, 0, 0, 0, 2, 0, 0, 0, 0, 0, 0, 0, 0, 0, 0, 0, 0, 0, 0, 0, 0, 0, 2, 0, 0, 2, 0, 0, 2, 0, 0, 0, 0, 0, 0, 0, 0, 0, 0, 0, 0, 0, 0, 0, 2, 0, 2, 0, 0, 2, 0, 0, 2, 0, 2, 0, 0, 0, 0, 0, 0, 0, 0, 0, 0, 0, 0, 0, 2, 0, 2, 0, 0, 0, 0, 0, 2, 0, 2, 0, 0, 0, 0, 0, 0, 0, 0, 0, 0, 0, 0, 0, 0, 0, 0, 0, 0, 0, 0, 0, 0, 0, 0, 0, 0, 0, 0, 2, 2, 2, 0, 0, 0, 0, 0, 2, 2, 2, 0, 0, 0, 0, 0, 0, 0, 0, 0, 0, 0, 0, 0, 0, 0, 0, 0, 0, 0, 1, 0, 0, 0, 0, 1, 0, 0, 0, 0, 1, 1, 1, 0, 0, 0, 0, 0, 0, 0, 0, 0, 0, 0, 0, 0, 0, 0, 0, 0, 0, 0, 0, 0, 0, 0, 0, 0, 0, 0, 0, 0, 0, 0, 0, 0, 0, 0, 0, 0, 0, 0, 0, 0, 0, 0, 0, 0, 0, 0, 0, 0, 0, 0, 0, 0, 0, 0, 0, 0, 0, 0, 0, 0, 0, 0, 0, 0, 0, 0, 0, 0, 0, 0, 0, 0, 2, 2, 2, 2, 2, 2, 2, 2, 2, 2, 2, 2, 2, 2, 2, 2, 2, 2, 2, 2, 2, 2, 2, 2, 2, 2, 2, 2, 2, 2, 1, 1, 1, 1, 1, 1, 1, 1, 1, 1, 1, 1, 1, 1, 1, 1, 1, 1, 1, 1, 2, 2, 2, 2, 2, 2, 2, 2, 2, 2, 2, 2, 2, 2, 2, 2, 2, 2, 2, 2, 2, 2, 2, 2, 2, 2, 2, 2, 2, 2])
me_cube.materials.append(mat_material)
me_cube.materials.append(mat_material_001)
me_cube.materials.append(mat_material_002)
me_cube.use_remesh_preserve_volume = False
me_cube.use_remesh_preserve_attributes = False
me_cube.use_mirror_vertex_groups = False
me_cube.update()

# ---- objects
ob_plane = bpy.data.objects.new('Plane', me_plane)
ob_cube_001 = bpy.data.objects.new('Cube.001', me_cube_001)
ob_cube = bpy.data.objects.new('Cube', me_cube)
ob_lamp = bpy.data.objects.new('Lamp', light_lamp)
ob_camera = bpy.data.objects.new('Camera', cam_camera)

# ---- transforms, parenting, visibility, modifiers, constraints
ob_plane.location = (-0.7743, -0.8674, 0.9408)
ob_plane.scale = (50.0, 50.0, 50.0)
ob_plane.lineart.crease_threshold = 0.0
ob_cube_001.location = (2.221, -2.815, 1.875)
ob_cube_001.lock_rotations_4d = False
ob_cube_001.empty_display_type = 'ARROWS'
ob_cube_001.lineart.crease_threshold = 0.0
_m = ob_cube_001.modifiers.new('Subsurf', 'SUBSURF')
_m.uv_smooth = 'PRESERVE_CORNERS'
_m.levels = 3
_m.render_levels = 3
_m.show_only_control_edges = False
ob_cube.location = (0.0, 0.0, 2.112)
ob_cube.lock_rotations_4d = False
ob_cube.empty_display_type = 'ARROWS'
ob_cube.lineart.crease_threshold = 0.0
_m = ob_cube.modifiers.new('Subsurf', 'SUBSURF')
_m.uv_smooth = 'PRESERVE_CORNERS'
_m.levels = 3
_m.render_levels = 3
_m.show_only_control_edges = False
ob_lamp.location = (-0.02314, -2.59, 5.904)
ob_lamp.rotation_euler = (0.6503, 0.05522, 1.866)
ob_lamp.lock_rotations_4d = False
ob_lamp.empty_display_type = 'ARROWS'
ob_lamp.color = (0.0, 0.0, 0.0, 0.0)
ob_lamp.lineart.crease_threshold = 0.0
ob_camera.location = (7.481, -6.508, 5.344)
ob_camera.rotation_euler = (1.109, 0.01082, 0.8149)
ob_camera.lock_rotations_4d = False
ob_camera.empty_display_type = 'ARROWS'
ob_camera.color = (0.0, 0.0, 0.0, 0.0)
ob_camera.display_type = 'WIRE'
ob_camera.lineart.crease_threshold = 0.0

# ---- collection membership
col_collection_1.objects.link(ob_plane)
col_collection_1.objects.link(ob_cube_001)
col_collection_1.objects.link(ob_cube)
col_collection_1.objects.link(ob_lamp)
col_collection_1.objects.link(ob_camera)

# ---- scene / render settings (as saved in the file)
scene.camera = ob_camera
scene.frame_start = 1; scene.frame_end = 250; scene.frame_set(83)
scene.render.engine = 'CYCLES'
scene.render.resolution_percentage = 50
scene.render.dither_intensity = 0.0
scene.cycles.use_denoising = False
scene.cycles.samples = 128
scene.cycles.sampling_pattern = 'TABULATED_SOBOL'
scene.cycles.light_sampling_threshold = 0.0
scene.cycles.use_adaptive_sampling = False
scene.cycles.use_light_tree = False
scene.cycles.blur_glossy = 0.0
scene.cycles.sample_clamp_indirect = 0.0
scene.view_settings.view_transform = 'Standard'
bpy.context.view_layer.update()
